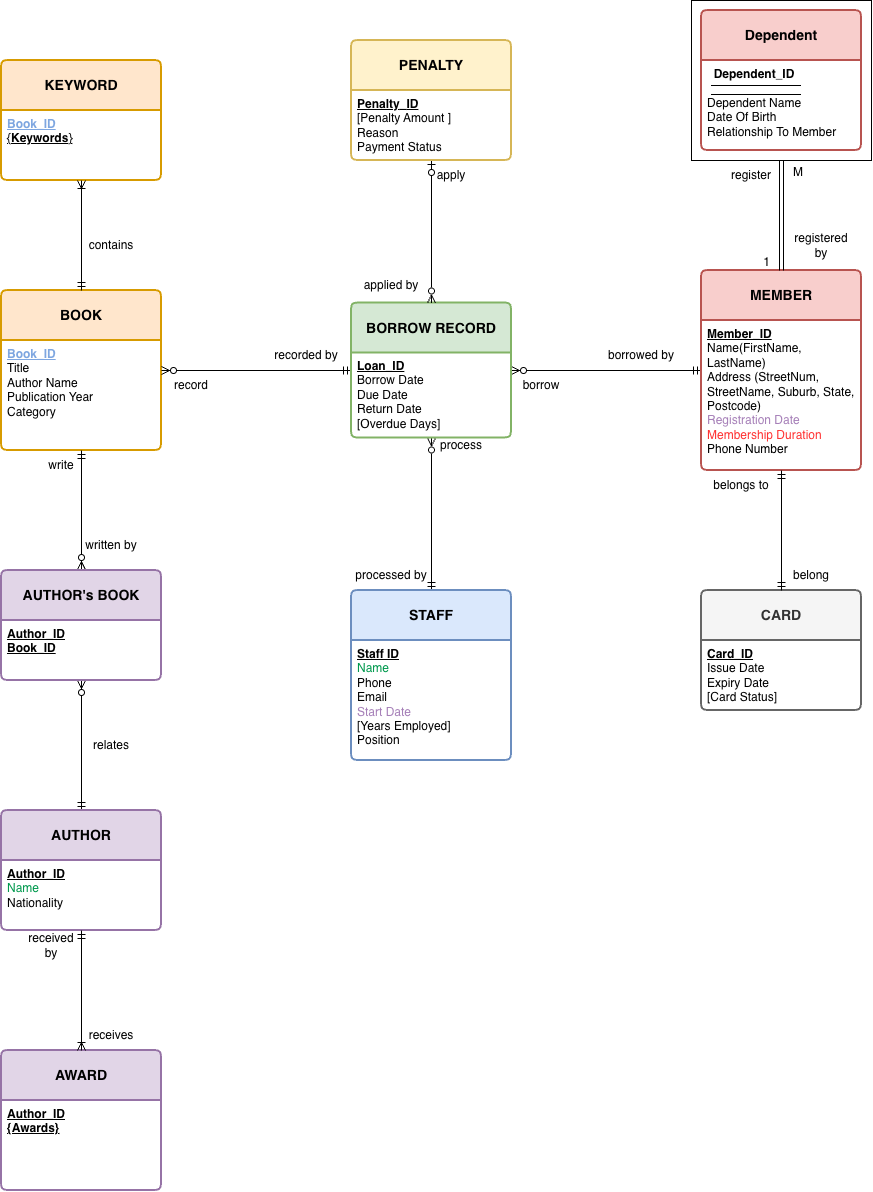

The diagram above was exported from draw.io. Its source (the exported page's mxGraphModel, read from the mxfile embedded in the PNG):
<mxGraphModel dx="2901" dy="1419" grid="1" gridSize="10" guides="1" tooltips="1" connect="1" arrows="1" fold="1" page="1" pageScale="1" pageWidth="850" pageHeight="1100" math="0" shadow="0">
  <root>
    <mxCell id="0" />
    <mxCell id="1" parent="0" />
    <mxCell id="bI_FuNQQcp1iPTR3slO8-11" parent="1" style="swimlane;childLayout=stackLayout;horizontal=1;startSize=50;horizontalStack=0;rounded=1;fontSize=14;fontStyle=0;strokeWidth=2;resizeParent=0;resizeLast=1;shadow=0;dashed=0;align=center;arcSize=4;whiteSpace=wrap;html=1;fillColor=#f8cecc;strokeColor=#b85450;" value="&lt;b&gt;Dependent&lt;/b&gt;" vertex="1">
      <mxGeometry height="140" width="160" x="640" y="140" as="geometry" />
    </mxCell>
    <mxCell id="bI_FuNQQcp1iPTR3slO8-20" edge="1" parent="bI_FuNQQcp1iPTR3slO8-11" style="shape=filledEdge;curved=0;rounded=0;fixDash=1;endArrow=none;strokeWidth=10;fillColor=#ffffff;edgeStyle=orthogonalEdgeStyle;html=1;startSize=6;jumpSize=6;" value="">
      <mxGeometry height="40" relative="1" width="60" as="geometry">
        <mxPoint x="10" y="80" as="sourcePoint" />
        <mxPoint x="100" y="80" as="targetPoint" />
      </mxGeometry>
    </mxCell>
    <mxCell id="bI_FuNQQcp1iPTR3slO8-12" parent="bI_FuNQQcp1iPTR3slO8-11" style="align=left;strokeColor=none;fillColor=none;spacingLeft=4;spacingRight=4;fontSize=12;verticalAlign=top;resizable=0;rotatable=0;part=1;html=1;whiteSpace=wrap;" value="&lt;b&gt;&amp;nbsp; Dependent_ID&lt;/b&gt;&lt;div&gt;&lt;b&gt;&lt;br&gt;&lt;/b&gt;&lt;div&gt;Dependent Name&lt;/div&gt;&lt;div&gt;Date Of Birth&lt;/div&gt;&lt;div&gt;Relationship To Member&lt;/div&gt;&lt;/div&gt;" vertex="1">
      <mxGeometry height="70" width="160" y="50" as="geometry" />
    </mxCell>
    <mxCell id="bI_FuNQQcp1iPTR3slO8-13" parent="bI_FuNQQcp1iPTR3slO8-11" style="align=left;strokeColor=none;fillColor=none;spacingLeft=4;spacingRight=4;fontSize=12;verticalAlign=top;resizable=0;rotatable=0;part=1;html=1;whiteSpace=wrap;" value="&lt;br&gt;&lt;div&gt;&lt;br&gt;&lt;/div&gt;" vertex="1">
      <mxGeometry height="20" width="160" y="120" as="geometry" />
    </mxCell>
    <mxCell id="bI_FuNQQcp1iPTR3slO8-16" parent="1" style="verticalLabelPosition=bottom;verticalAlign=top;html=1;shape=mxgraph.basic.rect;fillColor2=none;strokeWidth=1;size=20;indent=100;fillColor=none;" value="" vertex="1">
      <mxGeometry height="160" width="180" x="630" y="130" as="geometry" />
    </mxCell>
    <mxCell id="eG4-X3EK8CfpVtHZmZAn-1" parent="1" style="swimlane;childLayout=stackLayout;horizontal=1;startSize=50;horizontalStack=0;rounded=1;fontSize=14;fontStyle=0;strokeWidth=2;resizeParent=0;resizeLast=1;shadow=0;dashed=0;align=center;arcSize=4;whiteSpace=wrap;html=1;fillColor=#ffe6cc;strokeColor=#d79b00;" value="&lt;b&gt;BOOK&lt;/b&gt;" vertex="1">
      <mxGeometry height="160" width="160" x="-60" y="420" as="geometry" />
    </mxCell>
    <mxCell id="eG4-X3EK8CfpVtHZmZAn-2" parent="eG4-X3EK8CfpVtHZmZAn-1" style="align=left;strokeColor=none;fillColor=none;spacingLeft=4;spacingRight=4;fontSize=12;verticalAlign=top;resizable=0;rotatable=0;part=1;html=1;whiteSpace=wrap;" value="&lt;b style=&quot;color: rgb(126, 166, 224);&quot;&gt;&lt;u&gt;Book_ID&lt;/u&gt;&lt;/b&gt;&lt;div&gt;Title&lt;/div&gt;&lt;div&gt;Author Name&lt;/div&gt;&lt;div&gt;Publication Year&lt;/div&gt;&lt;div&gt;Category&lt;/div&gt;&lt;div&gt;&lt;br&gt;&lt;/div&gt;" vertex="1">
      <mxGeometry height="110" width="160" y="50" as="geometry" />
    </mxCell>
    <mxCell id="eG4-X3EK8CfpVtHZmZAn-78" edge="1" parent="1" source="eG4-X3EK8CfpVtHZmZAn-37" style="edgeStyle=orthogonalEdgeStyle;rounded=0;orthogonalLoop=1;jettySize=auto;html=1;entryX=1;entryY=0.5;entryDx=0;entryDy=0;startArrow=ERmandOne;startFill=0;endArrow=ERzeroToMany;endFill=0;" target="eG4-X3EK8CfpVtHZmZAn-39">
      <mxGeometry relative="1" as="geometry" />
    </mxCell>
    <mxCell id="eG4-X3EK8CfpVtHZmZAn-37" parent="1" style="swimlane;childLayout=stackLayout;horizontal=1;startSize=50;horizontalStack=0;rounded=1;fontSize=14;fontStyle=0;strokeWidth=2;resizeParent=0;resizeLast=1;shadow=0;dashed=0;align=center;arcSize=4;whiteSpace=wrap;html=1;fillColor=#f8cecc;strokeColor=#b85450;" value="&lt;b&gt;MEMBER&lt;/b&gt;" vertex="1">
      <mxGeometry height="200" width="160" x="640" y="400" as="geometry" />
    </mxCell>
    <mxCell id="eG4-X3EK8CfpVtHZmZAn-49" parent="eG4-X3EK8CfpVtHZmZAn-37" style="align=left;strokeColor=none;fillColor=none;spacingLeft=4;spacingRight=4;fontSize=12;verticalAlign=top;resizable=0;rotatable=0;part=1;html=1;whiteSpace=wrap;" value="&lt;b&gt;&lt;u&gt;Member_ID&lt;/u&gt;&lt;/b&gt;&lt;div&gt;Name(FirstName, LastName)&lt;/div&gt;&lt;div&gt;Address (StreetNum, StreetName, Suburb, State, Postcode)&lt;/div&gt;&lt;div&gt;&lt;span style=&quot;color: rgb(166, 128, 184);&quot;&gt;Registration Date&lt;/span&gt;&lt;/div&gt;&lt;div&gt;&lt;span style=&quot;color: rgb(255, 51, 51);&quot;&gt;Membership Duration&lt;/span&gt;&lt;/div&gt;&lt;div&gt;Phone Number&lt;/div&gt;" vertex="1">
      <mxGeometry height="70" width="160" y="50" as="geometry" />
    </mxCell>
    <mxCell id="eG4-X3EK8CfpVtHZmZAn-38" parent="eG4-X3EK8CfpVtHZmZAn-37" style="align=left;strokeColor=none;fillColor=none;spacingLeft=4;spacingRight=4;fontSize=12;verticalAlign=top;resizable=0;rotatable=0;part=1;html=1;whiteSpace=wrap;" value="&lt;br&gt;&lt;div&gt;&lt;br&gt;&lt;/div&gt;" vertex="1">
      <mxGeometry height="80" width="160" y="120" as="geometry" />
    </mxCell>
    <mxCell id="eG4-X3EK8CfpVtHZmZAn-56" edge="1" parent="1" source="eG4-X3EK8CfpVtHZmZAn-39" style="rounded=0;orthogonalLoop=1;jettySize=auto;html=1;entryX=0.5;entryY=0;entryDx=0;entryDy=0;startArrow=ERzeroToMany;startFill=0;endArrow=ERmandOne;endFill=0;" target="eG4-X3EK8CfpVtHZmZAn-41">
      <mxGeometry relative="1" as="geometry" />
    </mxCell>
    <mxCell id="eG4-X3EK8CfpVtHZmZAn-80" edge="1" parent="1" source="eG4-X3EK8CfpVtHZmZAn-39" style="edgeStyle=orthogonalEdgeStyle;rounded=0;orthogonalLoop=1;jettySize=auto;html=1;entryX=1;entryY=0.5;entryDx=0;entryDy=0;startArrow=ERmandOne;startFill=0;endArrow=ERzeroToMany;endFill=0;" target="eG4-X3EK8CfpVtHZmZAn-1">
      <mxGeometry relative="1" as="geometry" />
    </mxCell>
    <mxCell id="eG4-X3EK8CfpVtHZmZAn-39" parent="1" style="swimlane;childLayout=stackLayout;horizontal=1;startSize=50;horizontalStack=0;rounded=1;fontSize=14;fontStyle=0;strokeWidth=2;resizeParent=0;resizeLast=1;shadow=0;dashed=0;align=center;arcSize=4;whiteSpace=wrap;html=1;fillColor=#d5e8d4;strokeColor=#82b366;" value="&lt;b&gt;BORROW RECORD&lt;/b&gt;" vertex="1">
      <mxGeometry height="135" width="160" x="290" y="432.5" as="geometry" />
    </mxCell>
    <mxCell id="eG4-X3EK8CfpVtHZmZAn-40" parent="eG4-X3EK8CfpVtHZmZAn-39" style="align=left;strokeColor=none;fillColor=none;spacingLeft=4;spacingRight=4;fontSize=12;verticalAlign=top;resizable=0;rotatable=0;part=1;html=1;whiteSpace=wrap;" value="&lt;b&gt;&lt;u&gt;Loan_ID&lt;/u&gt;&lt;/b&gt;&lt;div&gt;Borrow Date&lt;/div&gt;&lt;div&gt;Due Date&lt;/div&gt;&lt;div&gt;Return Date&lt;/div&gt;&lt;div&gt;[Overdue Days]&lt;/div&gt;" vertex="1">
      <mxGeometry height="85" width="160" y="50" as="geometry" />
    </mxCell>
    <mxCell id="eG4-X3EK8CfpVtHZmZAn-41" parent="1" style="swimlane;childLayout=stackLayout;horizontal=1;startSize=50;horizontalStack=0;rounded=1;fontSize=14;fontStyle=0;strokeWidth=2;resizeParent=0;resizeLast=1;shadow=0;dashed=0;align=center;arcSize=4;whiteSpace=wrap;html=1;fillColor=#dae8fc;strokeColor=#6c8ebf;" value="&lt;b&gt;STAFF&lt;/b&gt;" vertex="1">
      <mxGeometry height="170" width="160" x="290" y="720" as="geometry" />
    </mxCell>
    <mxCell id="eG4-X3EK8CfpVtHZmZAn-42" parent="eG4-X3EK8CfpVtHZmZAn-41" style="align=left;strokeColor=none;fillColor=none;spacingLeft=4;spacingRight=4;fontSize=12;verticalAlign=top;resizable=0;rotatable=0;part=1;html=1;whiteSpace=wrap;" value="&lt;b&gt;&lt;u&gt;Staff ID&lt;/u&gt;&lt;/b&gt;&lt;div&gt;&lt;span style=&quot;color: rgb(0, 153, 77);&quot;&gt;Name&lt;/span&gt;&lt;/div&gt;&lt;div&gt;Phone&lt;/div&gt;&lt;div&gt;Email&lt;/div&gt;&lt;div&gt;&lt;span style=&quot;color: rgb(166, 128, 184);&quot;&gt;Start Date&lt;/span&gt;&lt;/div&gt;&lt;div&gt;[Years Employed]&lt;/div&gt;&lt;div&gt;Position&lt;/div&gt;" vertex="1">
      <mxGeometry height="120" width="160" y="50" as="geometry" />
    </mxCell>
    <mxCell id="bI_FuNQQcp1iPTR3slO8-25" edge="1" parent="1" source="eG4-X3EK8CfpVtHZmZAn-43" style="edgeStyle=orthogonalEdgeStyle;rounded=0;orthogonalLoop=1;jettySize=auto;html=1;entryX=0.5;entryY=1;entryDx=0;entryDy=0;startArrow=ERmandOne;startFill=0;endArrow=ERzeroToMany;endFill=0;" target="bI_FuNQQcp1iPTR3slO8-23">
      <mxGeometry relative="1" as="geometry" />
    </mxCell>
    <mxCell id="eG4-X3EK8CfpVtHZmZAn-43" parent="1" style="swimlane;childLayout=stackLayout;horizontal=1;startSize=50;horizontalStack=0;rounded=1;fontSize=14;fontStyle=0;strokeWidth=2;resizeParent=0;resizeLast=1;shadow=0;dashed=0;align=center;arcSize=4;whiteSpace=wrap;html=1;fillColor=#e1d5e7;strokeColor=#9673a6;" value="&lt;b&gt;AUTHOR&lt;/b&gt;" vertex="1">
      <mxGeometry height="120" width="160" x="-60" y="940" as="geometry" />
    </mxCell>
    <mxCell id="eG4-X3EK8CfpVtHZmZAn-44" parent="eG4-X3EK8CfpVtHZmZAn-43" style="align=left;strokeColor=none;fillColor=none;spacingLeft=4;spacingRight=4;fontSize=12;verticalAlign=top;resizable=0;rotatable=0;part=1;html=1;whiteSpace=wrap;" value="&lt;b&gt;&lt;u&gt;Author_ID&lt;/u&gt;&lt;/b&gt;&lt;div&gt;&lt;span style=&quot;color: rgb(0, 153, 77);&quot;&gt;Name&lt;/span&gt;&lt;/div&gt;&lt;div&gt;Nationality&lt;/div&gt;" vertex="1">
      <mxGeometry height="70" width="160" y="50" as="geometry" />
    </mxCell>
    <mxCell id="eG4-X3EK8CfpVtHZmZAn-45" edge="1" parent="1" source="eG4-X3EK8CfpVtHZmZAn-2" style="rounded=0;orthogonalLoop=1;jettySize=auto;html=1;startArrow=ERmandOne;startFill=0;endArrow=ERzeroToMany;endFill=0;">
      <mxGeometry relative="1" as="geometry">
        <mxPoint x="20" y="699.02" as="targetPoint" />
      </mxGeometry>
    </mxCell>
    <mxCell id="eG4-X3EK8CfpVtHZmZAn-46" parent="1" style="text;html=1;whiteSpace=wrap;strokeColor=none;fillColor=none;align=center;verticalAlign=middle;rounded=0;" value="written by" vertex="1">
      <mxGeometry height="30" width="60" x="20" y="660" as="geometry" />
    </mxCell>
    <mxCell id="eG4-X3EK8CfpVtHZmZAn-47" parent="1" style="text;html=1;whiteSpace=wrap;strokeColor=none;fillColor=none;align=center;verticalAlign=middle;rounded=0;" value="write" vertex="1">
      <mxGeometry height="30" width="60" x="-30" y="580" as="geometry" />
    </mxCell>
    <mxCell id="eG4-X3EK8CfpVtHZmZAn-57" parent="1" style="text;html=1;whiteSpace=wrap;strokeColor=none;fillColor=none;align=center;verticalAlign=middle;rounded=0;" value="processed by" vertex="1">
      <mxGeometry height="30" width="80" x="290" y="690" as="geometry" />
    </mxCell>
    <mxCell id="eG4-X3EK8CfpVtHZmZAn-58" parent="1" style="text;html=1;whiteSpace=wrap;strokeColor=none;fillColor=none;align=center;verticalAlign=middle;rounded=0;" value="process" vertex="1">
      <mxGeometry height="30" width="80" x="360" y="560" as="geometry" />
    </mxCell>
    <mxCell id="eG4-X3EK8CfpVtHZmZAn-61" edge="1" parent="1" source="eG4-X3EK8CfpVtHZmZAn-59" style="edgeStyle=orthogonalEdgeStyle;rounded=0;orthogonalLoop=1;jettySize=auto;html=1;entryX=0.5;entryY=0;entryDx=0;entryDy=0;startArrow=ERzeroToOne;startFill=0;endArrow=ERzeroToMany;endFill=0;" target="eG4-X3EK8CfpVtHZmZAn-39">
      <mxGeometry relative="1" as="geometry" />
    </mxCell>
    <mxCell id="eG4-X3EK8CfpVtHZmZAn-59" parent="1" style="swimlane;childLayout=stackLayout;horizontal=1;startSize=50;horizontalStack=0;rounded=1;fontSize=14;fontStyle=0;strokeWidth=2;resizeParent=0;resizeLast=1;shadow=0;dashed=0;align=center;arcSize=4;whiteSpace=wrap;html=1;fillColor=#fff2cc;strokeColor=#d6b656;" value="&lt;b&gt;PENALTY&lt;/b&gt;" vertex="1">
      <mxGeometry height="120" width="160" x="290" y="170" as="geometry" />
    </mxCell>
    <mxCell id="eG4-X3EK8CfpVtHZmZAn-60" parent="eG4-X3EK8CfpVtHZmZAn-59" style="align=left;strokeColor=none;fillColor=none;spacingLeft=4;spacingRight=4;fontSize=12;verticalAlign=top;resizable=0;rotatable=0;part=1;html=1;whiteSpace=wrap;" value="&lt;u&gt;&lt;b&gt;Penalty&lt;/b&gt;_&lt;b&gt;ID&lt;/b&gt;&lt;/u&gt;&lt;div&gt;[Penalty Amount ]&lt;/div&gt;&lt;div&gt;Reason&lt;/div&gt;&lt;div&gt;Payment Status&lt;/div&gt;" vertex="1">
      <mxGeometry height="70" width="160" y="50" as="geometry" />
    </mxCell>
    <mxCell id="eG4-X3EK8CfpVtHZmZAn-62" parent="1" style="text;html=1;whiteSpace=wrap;strokeColor=none;fillColor=none;align=center;verticalAlign=middle;rounded=0;" value="apply" vertex="1">
      <mxGeometry height="30" width="80" x="350" y="290" as="geometry" />
    </mxCell>
    <mxCell id="eG4-X3EK8CfpVtHZmZAn-63" parent="1" style="text;html=1;whiteSpace=wrap;strokeColor=none;fillColor=none;align=center;verticalAlign=middle;rounded=0;" value="applied by" vertex="1">
      <mxGeometry height="30" width="80" x="290" y="400" as="geometry" />
    </mxCell>
    <mxCell id="eG4-X3EK8CfpVtHZmZAn-65" parent="1" style="swimlane;childLayout=stackLayout;horizontal=1;startSize=50;horizontalStack=0;rounded=1;fontSize=14;fontStyle=0;strokeWidth=2;resizeParent=0;resizeLast=1;shadow=0;dashed=0;align=center;arcSize=4;whiteSpace=wrap;html=1;fillColor=#f5f5f5;fontColor=#333333;strokeColor=#666666;" value="&lt;b&gt;CARD&lt;/b&gt;" vertex="1">
      <mxGeometry height="120" width="160" x="640" y="720" as="geometry" />
    </mxCell>
    <mxCell id="eG4-X3EK8CfpVtHZmZAn-66" parent="eG4-X3EK8CfpVtHZmZAn-65" style="align=left;strokeColor=none;fillColor=none;spacingLeft=4;spacingRight=4;fontSize=12;verticalAlign=top;resizable=0;rotatable=0;part=1;html=1;whiteSpace=wrap;" value="&lt;b&gt;&lt;u&gt;Card_ID&lt;/u&gt;&lt;/b&gt;&lt;div&gt;Issue Date&lt;/div&gt;&lt;div&gt;Expiry Date&lt;/div&gt;&lt;div&gt;[Card Status]&lt;/div&gt;" vertex="1">
      <mxGeometry height="70" width="160" y="50" as="geometry" />
    </mxCell>
    <mxCell id="eG4-X3EK8CfpVtHZmZAn-67" edge="1" parent="1" source="eG4-X3EK8CfpVtHZmZAn-65" style="edgeStyle=orthogonalEdgeStyle;rounded=0;orthogonalLoop=1;jettySize=auto;html=1;entryX=0.5;entryY=1;entryDx=0;entryDy=0;startArrow=ERmandOne;startFill=0;endArrow=ERmandOne;endFill=0;" target="eG4-X3EK8CfpVtHZmZAn-38">
      <mxGeometry relative="1" as="geometry" />
    </mxCell>
    <mxCell id="eG4-X3EK8CfpVtHZmZAn-68" parent="1" style="text;html=1;whiteSpace=wrap;strokeColor=none;fillColor=none;align=center;verticalAlign=middle;rounded=0;" value="belongs to" vertex="1">
      <mxGeometry height="30" width="80" x="640" y="600" as="geometry" />
    </mxCell>
    <mxCell id="eG4-X3EK8CfpVtHZmZAn-69" parent="1" style="text;html=1;whiteSpace=wrap;strokeColor=none;fillColor=none;align=center;verticalAlign=middle;rounded=0;" value="belong" vertex="1">
      <mxGeometry height="30" width="80" x="710" y="690" as="geometry" />
    </mxCell>
    <mxCell id="eG4-X3EK8CfpVtHZmZAn-81" parent="1" style="text;html=1;whiteSpace=wrap;strokeColor=none;fillColor=none;align=center;verticalAlign=middle;rounded=0;" value="borrow" vertex="1">
      <mxGeometry height="30" width="80" x="440" y="500" as="geometry" />
    </mxCell>
    <mxCell id="eG4-X3EK8CfpVtHZmZAn-82" parent="1" style="text;html=1;whiteSpace=wrap;strokeColor=none;fillColor=none;align=center;verticalAlign=middle;rounded=0;" value="borrowed by" vertex="1">
      <mxGeometry height="30" width="80" x="540" y="470" as="geometry" />
    </mxCell>
    <mxCell id="eG4-X3EK8CfpVtHZmZAn-83" parent="1" style="text;html=1;whiteSpace=wrap;strokeColor=none;fillColor=none;align=center;verticalAlign=middle;rounded=0;" value="recorded by" vertex="1">
      <mxGeometry height="30" width="70" x="210" y="470" as="geometry" />
    </mxCell>
    <mxCell id="eG4-X3EK8CfpVtHZmZAn-84" parent="1" style="text;html=1;whiteSpace=wrap;strokeColor=none;fillColor=none;align=center;verticalAlign=middle;rounded=0;" value="record" vertex="1">
      <mxGeometry height="30" width="60" x="100" y="500" as="geometry" />
    </mxCell>
    <mxCell id="bI_FuNQQcp1iPTR3slO8-1" parent="1" style="swimlane;childLayout=stackLayout;horizontal=1;startSize=50;horizontalStack=0;rounded=1;fontSize=14;fontStyle=0;strokeWidth=2;resizeParent=0;resizeLast=1;shadow=0;dashed=0;align=center;arcSize=4;whiteSpace=wrap;html=1;fillColor=#ffe6cc;strokeColor=#d79b00;" value="&lt;b&gt;KEYWORD&lt;/b&gt;" vertex="1">
      <mxGeometry height="120" width="160" x="-60" y="190" as="geometry" />
    </mxCell>
    <mxCell id="bI_FuNQQcp1iPTR3slO8-2" parent="bI_FuNQQcp1iPTR3slO8-1" style="align=left;strokeColor=none;fillColor=none;spacingLeft=4;spacingRight=4;fontSize=12;verticalAlign=top;resizable=0;rotatable=0;part=1;html=1;whiteSpace=wrap;" value="&lt;b style=&quot;color: rgb(126, 166, 224);&quot;&gt;&lt;u&gt;Book_ID&lt;/u&gt;&lt;/b&gt;&lt;div&gt;&lt;u&gt;{&lt;b&gt;Keywords&lt;/b&gt;}&lt;/u&gt;&lt;/div&gt;" vertex="1">
      <mxGeometry height="70" width="160" y="50" as="geometry" />
    </mxCell>
    <mxCell id="bI_FuNQQcp1iPTR3slO8-3" edge="1" parent="1" source="bI_FuNQQcp1iPTR3slO8-2" style="rounded=0;orthogonalLoop=1;jettySize=auto;html=1;entryX=0.5;entryY=0;entryDx=0;entryDy=0;endArrow=ERmandOne;endFill=0;startArrow=ERoneToMany;startFill=0;" target="eG4-X3EK8CfpVtHZmZAn-1">
      <mxGeometry relative="1" as="geometry" />
    </mxCell>
    <mxCell id="bI_FuNQQcp1iPTR3slO8-4" parent="1" style="swimlane;childLayout=stackLayout;horizontal=1;startSize=50;horizontalStack=0;rounded=1;fontSize=14;fontStyle=0;strokeWidth=2;resizeParent=0;resizeLast=1;shadow=0;dashed=0;align=center;arcSize=4;whiteSpace=wrap;html=1;fillColor=#e1d5e7;strokeColor=#9673a6;" value="&lt;b&gt;AWARD&lt;/b&gt;" vertex="1">
      <mxGeometry height="140" width="160" x="-60" y="1180" as="geometry" />
    </mxCell>
    <mxCell id="bI_FuNQQcp1iPTR3slO8-5" parent="bI_FuNQQcp1iPTR3slO8-4" style="align=left;strokeColor=none;fillColor=none;spacingLeft=4;spacingRight=4;fontSize=12;verticalAlign=top;resizable=0;rotatable=0;part=1;html=1;whiteSpace=wrap;" value="&lt;b&gt;&lt;u&gt;Author_ID&lt;/u&gt;&lt;/b&gt;&lt;div&gt;&lt;b&gt;&lt;u&gt;{Awards}&lt;/u&gt;&lt;/b&gt;&lt;/div&gt;&lt;div&gt;&lt;br&gt;&lt;/div&gt;" vertex="1">
      <mxGeometry height="90" width="160" y="50" as="geometry" />
    </mxCell>
    <mxCell id="bI_FuNQQcp1iPTR3slO8-7" edge="1" parent="1" source="eG4-X3EK8CfpVtHZmZAn-44" style="edgeStyle=orthogonalEdgeStyle;rounded=0;orthogonalLoop=1;jettySize=auto;html=1;entryX=0.5;entryY=0;entryDx=0;entryDy=0;endArrow=ERoneToMany;endFill=0;startArrow=ERmandOne;startFill=0;" target="bI_FuNQQcp1iPTR3slO8-4">
      <mxGeometry relative="1" as="geometry" />
    </mxCell>
    <mxCell id="bI_FuNQQcp1iPTR3slO8-8" parent="1" style="text;html=1;whiteSpace=wrap;strokeColor=none;fillColor=none;align=center;verticalAlign=middle;rounded=0;" value="contains" vertex="1">
      <mxGeometry height="30" width="60" x="20" y="360" as="geometry" />
    </mxCell>
    <mxCell id="bI_FuNQQcp1iPTR3slO8-10" parent="1" style="text;html=1;whiteSpace=wrap;strokeColor=none;fillColor=none;align=center;verticalAlign=middle;rounded=0;" value="receives" vertex="1">
      <mxGeometry height="30" width="60" x="20" y="1150" as="geometry" />
    </mxCell>
    <mxCell id="bI_FuNQQcp1iPTR3slO8-21" parent="1" style="text;html=1;whiteSpace=wrap;strokeColor=none;fillColor=none;align=center;verticalAlign=middle;rounded=0;" value="register" vertex="1">
      <mxGeometry height="30" width="60" x="660" y="290" as="geometry" />
    </mxCell>
    <mxCell id="bI_FuNQQcp1iPTR3slO8-22" parent="1" style="text;html=1;whiteSpace=wrap;strokeColor=none;fillColor=none;align=center;verticalAlign=middle;rounded=0;" value="registered by" vertex="1">
      <mxGeometry height="30" width="60" x="730" y="360" as="geometry" />
    </mxCell>
    <mxCell id="bI_FuNQQcp1iPTR3slO8-23" parent="1" style="swimlane;childLayout=stackLayout;horizontal=1;startSize=50;horizontalStack=0;rounded=1;fontSize=14;fontStyle=0;strokeWidth=2;resizeParent=0;resizeLast=1;shadow=0;dashed=0;align=center;arcSize=4;whiteSpace=wrap;html=1;fillColor=#e1d5e7;strokeColor=#9673a6;" value="&lt;b&gt;AUTHOR's BOOK&lt;/b&gt;" vertex="1">
      <mxGeometry height="110" width="160" x="-60" y="700" as="geometry" />
    </mxCell>
    <mxCell id="bI_FuNQQcp1iPTR3slO8-24" parent="bI_FuNQQcp1iPTR3slO8-23" style="align=left;strokeColor=none;fillColor=none;spacingLeft=4;spacingRight=4;fontSize=12;verticalAlign=top;resizable=0;rotatable=0;part=1;html=1;whiteSpace=wrap;" value="&lt;b&gt;&lt;u&gt;Author_ID&lt;/u&gt;&lt;/b&gt;&lt;div&gt;&lt;b&gt;&lt;u&gt;Book_ID&lt;/u&gt;&lt;/b&gt;&lt;/div&gt;" vertex="1">
      <mxGeometry height="60" width="160" y="50" as="geometry" />
    </mxCell>
    <mxCell id="bI_FuNQQcp1iPTR3slO8-27" parent="1" style="text;html=1;whiteSpace=wrap;strokeColor=none;fillColor=none;align=center;verticalAlign=middle;rounded=0;" value="received by" vertex="1">
      <mxGeometry height="30" width="60" x="-40" y="1060" as="geometry" />
    </mxCell>
    <mxCell id="bI_FuNQQcp1iPTR3slO8-28" parent="1" style="text;html=1;whiteSpace=wrap;strokeColor=none;fillColor=none;align=center;verticalAlign=middle;rounded=0;" value="relates" vertex="1">
      <mxGeometry height="30" width="60" x="20" y="860" as="geometry" />
    </mxCell>
    <mxCell id="bI_FuNQQcp1iPTR3slO8-30" edge="1" parent="1" source="bI_FuNQQcp1iPTR3slO8-21" style="shape=link;html=1;rounded=0;exitX=1;exitY=0;exitDx=0;exitDy=0;entryX=0.5;entryY=0;entryDx=0;entryDy=0;" target="eG4-X3EK8CfpVtHZmZAn-37" value="">
      <mxGeometry relative="1" as="geometry">
        <mxPoint x="480" y="350" as="sourcePoint" />
        <mxPoint x="640" y="350" as="targetPoint" />
      </mxGeometry>
    </mxCell>
    <mxCell id="bI_FuNQQcp1iPTR3slO8-31" connectable="0" parent="bI_FuNQQcp1iPTR3slO8-30" style="resizable=0;html=1;whiteSpace=wrap;align=left;verticalAlign=bottom;" value="M" vertex="1">
      <mxGeometry relative="1" x="-0.8636" as="geometry">
        <mxPoint x="10" y="12" as="offset" />
      </mxGeometry>
    </mxCell>
    <mxCell id="bI_FuNQQcp1iPTR3slO8-32" connectable="0" parent="bI_FuNQQcp1iPTR3slO8-30" style="resizable=0;html=1;whiteSpace=wrap;align=right;verticalAlign=bottom;" value="1" vertex="1">
      <mxGeometry relative="1" x="1" as="geometry">
        <mxPoint x="-10" as="offset" />
      </mxGeometry>
    </mxCell>
  </root>
</mxGraphModel>